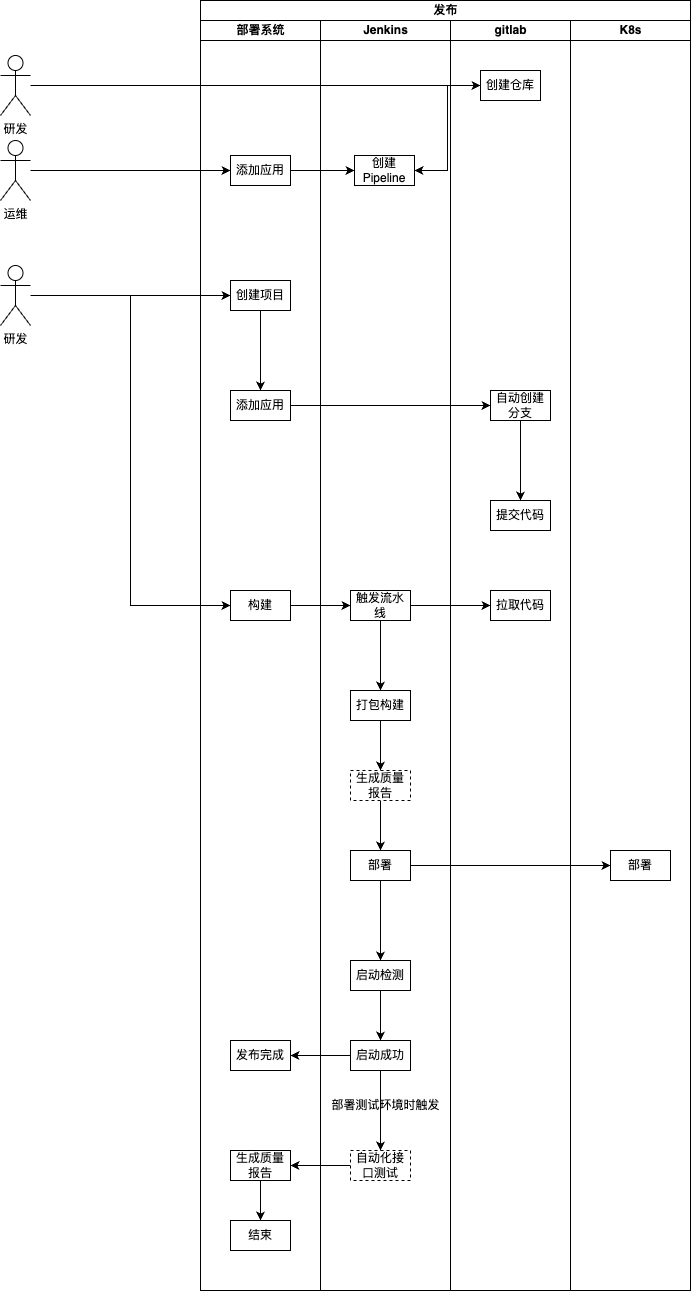

The diagram above was exported from draw.io. Its source (the exported page's mxGraphModel, read from the mxfile embedded in the PNG):
<mxGraphModel dx="1026" dy="743" grid="1" gridSize="10" guides="1" tooltips="1" connect="1" arrows="1" fold="1" page="1" pageScale="1" pageWidth="827" pageHeight="1169" math="0" shadow="0">
  <root>
    <mxCell id="0" />
    <mxCell id="1" parent="0" />
    <mxCell id="KwjREmxpAWKwdYEjwqFv-5" value="发布" style="swimlane;childLayout=stackLayout;resizeParent=1;resizeParentMax=0;startSize=20;html=1;" vertex="1" parent="1">
      <mxGeometry x="230" y="140" width="490" height="1290" as="geometry" />
    </mxCell>
    <mxCell id="KwjREmxpAWKwdYEjwqFv-6" value="部署系统" style="swimlane;startSize=20;html=1;" vertex="1" parent="KwjREmxpAWKwdYEjwqFv-5">
      <mxGeometry y="20" width="120" height="1270" as="geometry" />
    </mxCell>
    <mxCell id="KwjREmxpAWKwdYEjwqFv-26" value="" style="edgeStyle=orthogonalEdgeStyle;rounded=0;orthogonalLoop=1;jettySize=auto;html=1;" edge="1" parent="KwjREmxpAWKwdYEjwqFv-6" source="KwjREmxpAWKwdYEjwqFv-13" target="KwjREmxpAWKwdYEjwqFv-25">
      <mxGeometry relative="1" as="geometry" />
    </mxCell>
    <mxCell id="KwjREmxpAWKwdYEjwqFv-13" value="创建项目" style="rounded=0;whiteSpace=wrap;html=1;" vertex="1" parent="KwjREmxpAWKwdYEjwqFv-6">
      <mxGeometry x="29.999999999999545" y="260" width="60" height="30" as="geometry" />
    </mxCell>
    <mxCell id="KwjREmxpAWKwdYEjwqFv-10" value="添加应用" style="rounded=0;whiteSpace=wrap;html=1;" vertex="1" parent="KwjREmxpAWKwdYEjwqFv-6">
      <mxGeometry x="29.999999999999545" y="135" width="60" height="30" as="geometry" />
    </mxCell>
    <mxCell id="KwjREmxpAWKwdYEjwqFv-9" value="运维" style="shape=umlActor;verticalLabelPosition=bottom;verticalAlign=top;html=1;outlineConnect=0;" vertex="1" parent="KwjREmxpAWKwdYEjwqFv-6">
      <mxGeometry x="-200.00000000000045" y="120" width="30" height="60" as="geometry" />
    </mxCell>
    <mxCell id="KwjREmxpAWKwdYEjwqFv-11" style="edgeStyle=orthogonalEdgeStyle;rounded=0;orthogonalLoop=1;jettySize=auto;html=1;" edge="1" parent="KwjREmxpAWKwdYEjwqFv-6" source="KwjREmxpAWKwdYEjwqFv-9" target="KwjREmxpAWKwdYEjwqFv-10">
      <mxGeometry relative="1" as="geometry" />
    </mxCell>
    <mxCell id="KwjREmxpAWKwdYEjwqFv-25" value="添加应用" style="rounded=0;whiteSpace=wrap;html=1;" vertex="1" parent="KwjREmxpAWKwdYEjwqFv-6">
      <mxGeometry x="29.999999999999545" y="370" width="60" height="30" as="geometry" />
    </mxCell>
    <mxCell id="KwjREmxpAWKwdYEjwqFv-33" value="构建" style="rounded=0;whiteSpace=wrap;html=1;" vertex="1" parent="KwjREmxpAWKwdYEjwqFv-6">
      <mxGeometry x="29.999999999999545" y="570" width="60" height="30" as="geometry" />
    </mxCell>
    <mxCell id="KwjREmxpAWKwdYEjwqFv-59" value="发布完成" style="rounded=0;whiteSpace=wrap;html=1;" vertex="1" parent="KwjREmxpAWKwdYEjwqFv-6">
      <mxGeometry x="29.999999999999545" y="1020" width="60" height="30" as="geometry" />
    </mxCell>
    <mxCell id="KwjREmxpAWKwdYEjwqFv-68" value="" style="edgeStyle=orthogonalEdgeStyle;rounded=0;orthogonalLoop=1;jettySize=auto;html=1;" edge="1" parent="KwjREmxpAWKwdYEjwqFv-6" source="KwjREmxpAWKwdYEjwqFv-63" target="KwjREmxpAWKwdYEjwqFv-67">
      <mxGeometry relative="1" as="geometry" />
    </mxCell>
    <mxCell id="KwjREmxpAWKwdYEjwqFv-63" value="生成质量报告" style="rounded=0;whiteSpace=wrap;html=1;" vertex="1" parent="KwjREmxpAWKwdYEjwqFv-6">
      <mxGeometry x="29.999999999999545" y="1130" width="60" height="30" as="geometry" />
    </mxCell>
    <mxCell id="KwjREmxpAWKwdYEjwqFv-67" value="结束" style="rounded=0;whiteSpace=wrap;html=1;" vertex="1" parent="KwjREmxpAWKwdYEjwqFv-6">
      <mxGeometry x="29.999999999999545" y="1200" width="60" height="30" as="geometry" />
    </mxCell>
    <mxCell id="KwjREmxpAWKwdYEjwqFv-7" value="Jenkins" style="swimlane;startSize=20;html=1;" vertex="1" parent="KwjREmxpAWKwdYEjwqFv-5">
      <mxGeometry x="120" y="20" width="130" height="1270" as="geometry" />
    </mxCell>
    <mxCell id="KwjREmxpAWKwdYEjwqFv-46" value="" style="edgeStyle=orthogonalEdgeStyle;rounded=0;orthogonalLoop=1;jettySize=auto;html=1;" edge="1" parent="KwjREmxpAWKwdYEjwqFv-7" source="KwjREmxpAWKwdYEjwqFv-37" target="KwjREmxpAWKwdYEjwqFv-45">
      <mxGeometry relative="1" as="geometry" />
    </mxCell>
    <mxCell id="KwjREmxpAWKwdYEjwqFv-37" value="触发流水线" style="rounded=0;whiteSpace=wrap;html=1;" vertex="1" parent="KwjREmxpAWKwdYEjwqFv-7">
      <mxGeometry x="29.999999999999545" y="570" width="60" height="30" as="geometry" />
    </mxCell>
    <mxCell id="KwjREmxpAWKwdYEjwqFv-39" value="创建Pipeline" style="rounded=0;whiteSpace=wrap;html=1;" vertex="1" parent="KwjREmxpAWKwdYEjwqFv-7">
      <mxGeometry x="33.999999999999545" y="135" width="60" height="30" as="geometry" />
    </mxCell>
    <mxCell id="KwjREmxpAWKwdYEjwqFv-48" value="" style="edgeStyle=orthogonalEdgeStyle;rounded=0;orthogonalLoop=1;jettySize=auto;html=1;" edge="1" parent="KwjREmxpAWKwdYEjwqFv-7" source="KwjREmxpAWKwdYEjwqFv-45" target="KwjREmxpAWKwdYEjwqFv-47">
      <mxGeometry relative="1" as="geometry" />
    </mxCell>
    <mxCell id="KwjREmxpAWKwdYEjwqFv-45" value="打包构建" style="rounded=0;whiteSpace=wrap;html=1;" vertex="1" parent="KwjREmxpAWKwdYEjwqFv-7">
      <mxGeometry x="29.999999999999545" y="670" width="60" height="30" as="geometry" />
    </mxCell>
    <mxCell id="KwjREmxpAWKwdYEjwqFv-50" value="" style="edgeStyle=orthogonalEdgeStyle;rounded=0;orthogonalLoop=1;jettySize=auto;html=1;" edge="1" parent="KwjREmxpAWKwdYEjwqFv-7" source="KwjREmxpAWKwdYEjwqFv-47" target="KwjREmxpAWKwdYEjwqFv-49">
      <mxGeometry relative="1" as="geometry" />
    </mxCell>
    <mxCell id="KwjREmxpAWKwdYEjwqFv-47" value="生成质量报告" style="rounded=0;whiteSpace=wrap;html=1;dashed=1;" vertex="1" parent="KwjREmxpAWKwdYEjwqFv-7">
      <mxGeometry x="29.999999999999545" y="750" width="60" height="30" as="geometry" />
    </mxCell>
    <mxCell id="KwjREmxpAWKwdYEjwqFv-56" value="" style="edgeStyle=orthogonalEdgeStyle;rounded=0;orthogonalLoop=1;jettySize=auto;html=1;" edge="1" parent="KwjREmxpAWKwdYEjwqFv-7" source="KwjREmxpAWKwdYEjwqFv-49" target="KwjREmxpAWKwdYEjwqFv-55">
      <mxGeometry relative="1" as="geometry" />
    </mxCell>
    <mxCell id="KwjREmxpAWKwdYEjwqFv-49" value="部署" style="rounded=0;whiteSpace=wrap;html=1;" vertex="1" parent="KwjREmxpAWKwdYEjwqFv-7">
      <mxGeometry x="29.999999999999545" y="830" width="60" height="30" as="geometry" />
    </mxCell>
    <mxCell id="KwjREmxpAWKwdYEjwqFv-58" value="" style="edgeStyle=orthogonalEdgeStyle;rounded=0;orthogonalLoop=1;jettySize=auto;html=1;" edge="1" parent="KwjREmxpAWKwdYEjwqFv-7" source="KwjREmxpAWKwdYEjwqFv-55" target="KwjREmxpAWKwdYEjwqFv-57">
      <mxGeometry relative="1" as="geometry" />
    </mxCell>
    <mxCell id="KwjREmxpAWKwdYEjwqFv-55" value="启动检测" style="rounded=0;whiteSpace=wrap;html=1;" vertex="1" parent="KwjREmxpAWKwdYEjwqFv-7">
      <mxGeometry x="29.999999999999545" y="940" width="60" height="30" as="geometry" />
    </mxCell>
    <mxCell id="KwjREmxpAWKwdYEjwqFv-57" value="启动成功" style="rounded=0;whiteSpace=wrap;html=1;" vertex="1" parent="KwjREmxpAWKwdYEjwqFv-7">
      <mxGeometry x="29.999999999999545" y="1020" width="60" height="30" as="geometry" />
    </mxCell>
    <mxCell id="KwjREmxpAWKwdYEjwqFv-65" value="部署测试环境时触发" style="text;html=1;align=center;verticalAlign=middle;resizable=0;points=[];autosize=1;strokeColor=none;fillColor=none;" vertex="1" parent="KwjREmxpAWKwdYEjwqFv-7">
      <mxGeometry y="1070" width="130" height="30" as="geometry" />
    </mxCell>
    <mxCell id="KwjREmxpAWKwdYEjwqFv-8" value="gitlab" style="swimlane;startSize=20;html=1;" vertex="1" parent="KwjREmxpAWKwdYEjwqFv-5">
      <mxGeometry x="250" y="20" width="120" height="1270" as="geometry" />
    </mxCell>
    <mxCell id="KwjREmxpAWKwdYEjwqFv-15" value="创建仓库" style="rounded=0;whiteSpace=wrap;html=1;" vertex="1" parent="KwjREmxpAWKwdYEjwqFv-8">
      <mxGeometry x="29.999999999999545" y="50" width="60" height="30" as="geometry" />
    </mxCell>
    <mxCell id="KwjREmxpAWKwdYEjwqFv-35" style="edgeStyle=orthogonalEdgeStyle;rounded=0;orthogonalLoop=1;jettySize=auto;html=1;" edge="1" parent="KwjREmxpAWKwdYEjwqFv-8" source="KwjREmxpAWKwdYEjwqFv-27" target="KwjREmxpAWKwdYEjwqFv-29">
      <mxGeometry relative="1" as="geometry" />
    </mxCell>
    <mxCell id="KwjREmxpAWKwdYEjwqFv-27" value="自动创建分支" style="rounded=0;whiteSpace=wrap;html=1;" vertex="1" parent="KwjREmxpAWKwdYEjwqFv-8">
      <mxGeometry x="39.999999999999545" y="370" width="60" height="30" as="geometry" />
    </mxCell>
    <mxCell id="KwjREmxpAWKwdYEjwqFv-29" value="提交代码" style="rounded=0;whiteSpace=wrap;html=1;" vertex="1" parent="KwjREmxpAWKwdYEjwqFv-8">
      <mxGeometry x="39.999999999999545" y="480" width="60" height="30" as="geometry" />
    </mxCell>
    <mxCell id="KwjREmxpAWKwdYEjwqFv-43" value="拉取代码" style="rounded=0;whiteSpace=wrap;html=1;" vertex="1" parent="KwjREmxpAWKwdYEjwqFv-8">
      <mxGeometry x="39.999999999999545" y="570" width="60" height="30" as="geometry" />
    </mxCell>
    <mxCell id="KwjREmxpAWKwdYEjwqFv-14" value="K8s" style="swimlane;startSize=20;html=1;" vertex="1" parent="KwjREmxpAWKwdYEjwqFv-5">
      <mxGeometry x="370" y="20" width="120" height="1270" as="geometry" />
    </mxCell>
    <mxCell id="KwjREmxpAWKwdYEjwqFv-51" value="部署" style="rounded=0;whiteSpace=wrap;html=1;" vertex="1" parent="KwjREmxpAWKwdYEjwqFv-14">
      <mxGeometry x="39.999999999999545" y="830" width="60" height="30" as="geometry" />
    </mxCell>
    <mxCell id="KwjREmxpAWKwdYEjwqFv-28" value="" style="edgeStyle=orthogonalEdgeStyle;rounded=0;orthogonalLoop=1;jettySize=auto;html=1;" edge="1" parent="KwjREmxpAWKwdYEjwqFv-5" source="KwjREmxpAWKwdYEjwqFv-25" target="KwjREmxpAWKwdYEjwqFv-27">
      <mxGeometry relative="1" as="geometry" />
    </mxCell>
    <mxCell id="KwjREmxpAWKwdYEjwqFv-38" value="" style="edgeStyle=orthogonalEdgeStyle;rounded=0;orthogonalLoop=1;jettySize=auto;html=1;" edge="1" parent="KwjREmxpAWKwdYEjwqFv-5" source="KwjREmxpAWKwdYEjwqFv-33" target="KwjREmxpAWKwdYEjwqFv-37">
      <mxGeometry relative="1" as="geometry" />
    </mxCell>
    <mxCell id="KwjREmxpAWKwdYEjwqFv-40" value="" style="edgeStyle=orthogonalEdgeStyle;rounded=0;orthogonalLoop=1;jettySize=auto;html=1;" edge="1" parent="KwjREmxpAWKwdYEjwqFv-5" source="KwjREmxpAWKwdYEjwqFv-10" target="KwjREmxpAWKwdYEjwqFv-39">
      <mxGeometry relative="1" as="geometry" />
    </mxCell>
    <mxCell id="KwjREmxpAWKwdYEjwqFv-42" style="edgeStyle=orthogonalEdgeStyle;rounded=0;orthogonalLoop=1;jettySize=auto;html=1;entryX=1;entryY=0.5;entryDx=0;entryDy=0;" edge="1" parent="KwjREmxpAWKwdYEjwqFv-5" source="KwjREmxpAWKwdYEjwqFv-15" target="KwjREmxpAWKwdYEjwqFv-39">
      <mxGeometry relative="1" as="geometry" />
    </mxCell>
    <mxCell id="KwjREmxpAWKwdYEjwqFv-44" value="" style="edgeStyle=orthogonalEdgeStyle;rounded=0;orthogonalLoop=1;jettySize=auto;html=1;" edge="1" parent="KwjREmxpAWKwdYEjwqFv-5" source="KwjREmxpAWKwdYEjwqFv-37" target="KwjREmxpAWKwdYEjwqFv-43">
      <mxGeometry relative="1" as="geometry" />
    </mxCell>
    <mxCell id="KwjREmxpAWKwdYEjwqFv-52" value="" style="edgeStyle=orthogonalEdgeStyle;rounded=0;orthogonalLoop=1;jettySize=auto;html=1;" edge="1" parent="KwjREmxpAWKwdYEjwqFv-5" source="KwjREmxpAWKwdYEjwqFv-49" target="KwjREmxpAWKwdYEjwqFv-51">
      <mxGeometry relative="1" as="geometry" />
    </mxCell>
    <mxCell id="KwjREmxpAWKwdYEjwqFv-60" value="" style="edgeStyle=orthogonalEdgeStyle;rounded=0;orthogonalLoop=1;jettySize=auto;html=1;" edge="1" parent="KwjREmxpAWKwdYEjwqFv-5" source="KwjREmxpAWKwdYEjwqFv-57" target="KwjREmxpAWKwdYEjwqFv-59">
      <mxGeometry relative="1" as="geometry" />
    </mxCell>
    <mxCell id="KwjREmxpAWKwdYEjwqFv-24" style="edgeStyle=orthogonalEdgeStyle;rounded=0;orthogonalLoop=1;jettySize=auto;html=1;" edge="1" parent="1" source="KwjREmxpAWKwdYEjwqFv-12" target="KwjREmxpAWKwdYEjwqFv-13">
      <mxGeometry relative="1" as="geometry" />
    </mxCell>
    <mxCell id="KwjREmxpAWKwdYEjwqFv-36" style="edgeStyle=orthogonalEdgeStyle;rounded=0;orthogonalLoop=1;jettySize=auto;html=1;entryX=0;entryY=0.5;entryDx=0;entryDy=0;" edge="1" parent="1" source="KwjREmxpAWKwdYEjwqFv-12" target="KwjREmxpAWKwdYEjwqFv-33">
      <mxGeometry relative="1" as="geometry" />
    </mxCell>
    <mxCell id="KwjREmxpAWKwdYEjwqFv-12" value="研发" style="shape=umlActor;verticalLabelPosition=bottom;verticalAlign=top;html=1;outlineConnect=0;" vertex="1" parent="1">
      <mxGeometry x="30" y="405" width="30" height="60" as="geometry" />
    </mxCell>
    <mxCell id="KwjREmxpAWKwdYEjwqFv-17" style="edgeStyle=orthogonalEdgeStyle;rounded=0;orthogonalLoop=1;jettySize=auto;html=1;" edge="1" parent="1" source="KwjREmxpAWKwdYEjwqFv-16" target="KwjREmxpAWKwdYEjwqFv-15">
      <mxGeometry relative="1" as="geometry" />
    </mxCell>
    <mxCell id="KwjREmxpAWKwdYEjwqFv-16" value="研发" style="shape=umlActor;verticalLabelPosition=bottom;verticalAlign=top;html=1;outlineConnect=0;" vertex="1" parent="1">
      <mxGeometry x="30" y="195" width="30" height="60" as="geometry" />
    </mxCell>
    <mxCell id="KwjREmxpAWKwdYEjwqFv-64" value="" style="edgeStyle=orthogonalEdgeStyle;rounded=0;orthogonalLoop=1;jettySize=auto;html=1;" edge="1" parent="1" source="KwjREmxpAWKwdYEjwqFv-61" target="KwjREmxpAWKwdYEjwqFv-63">
      <mxGeometry relative="1" as="geometry" />
    </mxCell>
    <mxCell id="KwjREmxpAWKwdYEjwqFv-61" value="自动化接口测试" style="rounded=0;whiteSpace=wrap;html=1;dashed=1;" vertex="1" parent="1">
      <mxGeometry x="379.99999999999955" y="1290" width="60" height="30" as="geometry" />
    </mxCell>
    <mxCell id="KwjREmxpAWKwdYEjwqFv-62" value="" style="edgeStyle=orthogonalEdgeStyle;rounded=0;orthogonalLoop=1;jettySize=auto;html=1;" edge="1" parent="1" source="KwjREmxpAWKwdYEjwqFv-57" target="KwjREmxpAWKwdYEjwqFv-61">
      <mxGeometry relative="1" as="geometry" />
    </mxCell>
  </root>
</mxGraphModel>